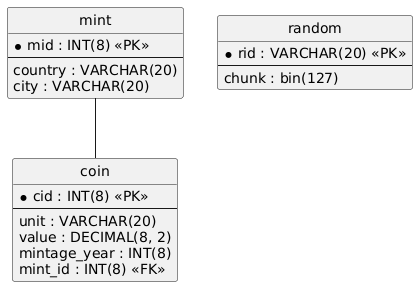

The diagram above was rendered by PlantUML. Its source (embedded in the PNG):
@startuml
hide circle
skinparam linetype ortho

entity "coin" as coin {
  * cid : INT(8) <<PK>>
  --
  unit : VARCHAR(20)
  value : DECIMAL(8, 2)
  mintage_year : INT(8)
  mint_id : INT(8) <<FK>>
}

entity "mint" as mint {
  * mid : INT(8) <<PK>>
  --
  country : VARCHAR(20)
  city : VARCHAR(20)
}

entity "random" as random {
  * rid : VARCHAR(20) <<PK>>
  --
  chunk : bin(127)
}

mint -- coin
@enduml